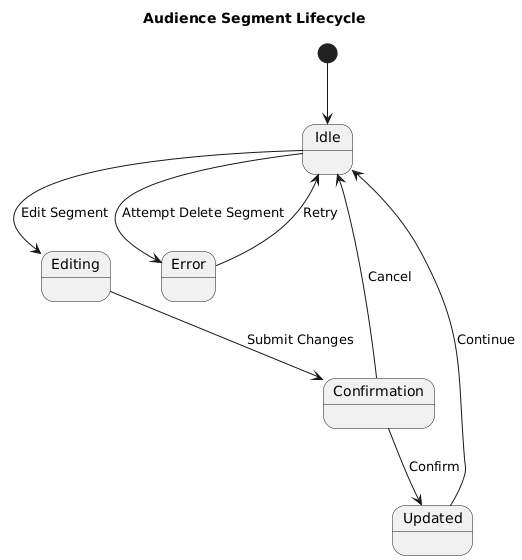

The diagram above was rendered by PlantUML. Its source (embedded in the PNG):
@startuml
title Audience Segment Lifecycle

state "Idle" as idle
state "Editing" as editing
state "Confirmation" as confirm
state "Updated" as updated
state "Error" as error

[*] --> idle

idle --> editing : Edit Segment
editing --> confirm : Submit Changes
confirm --> updated : Confirm
confirm --> idle : Cancel
updated --> idle : Continue

idle --> error : Attempt Delete Segment
error --> idle : Retry
@enduml